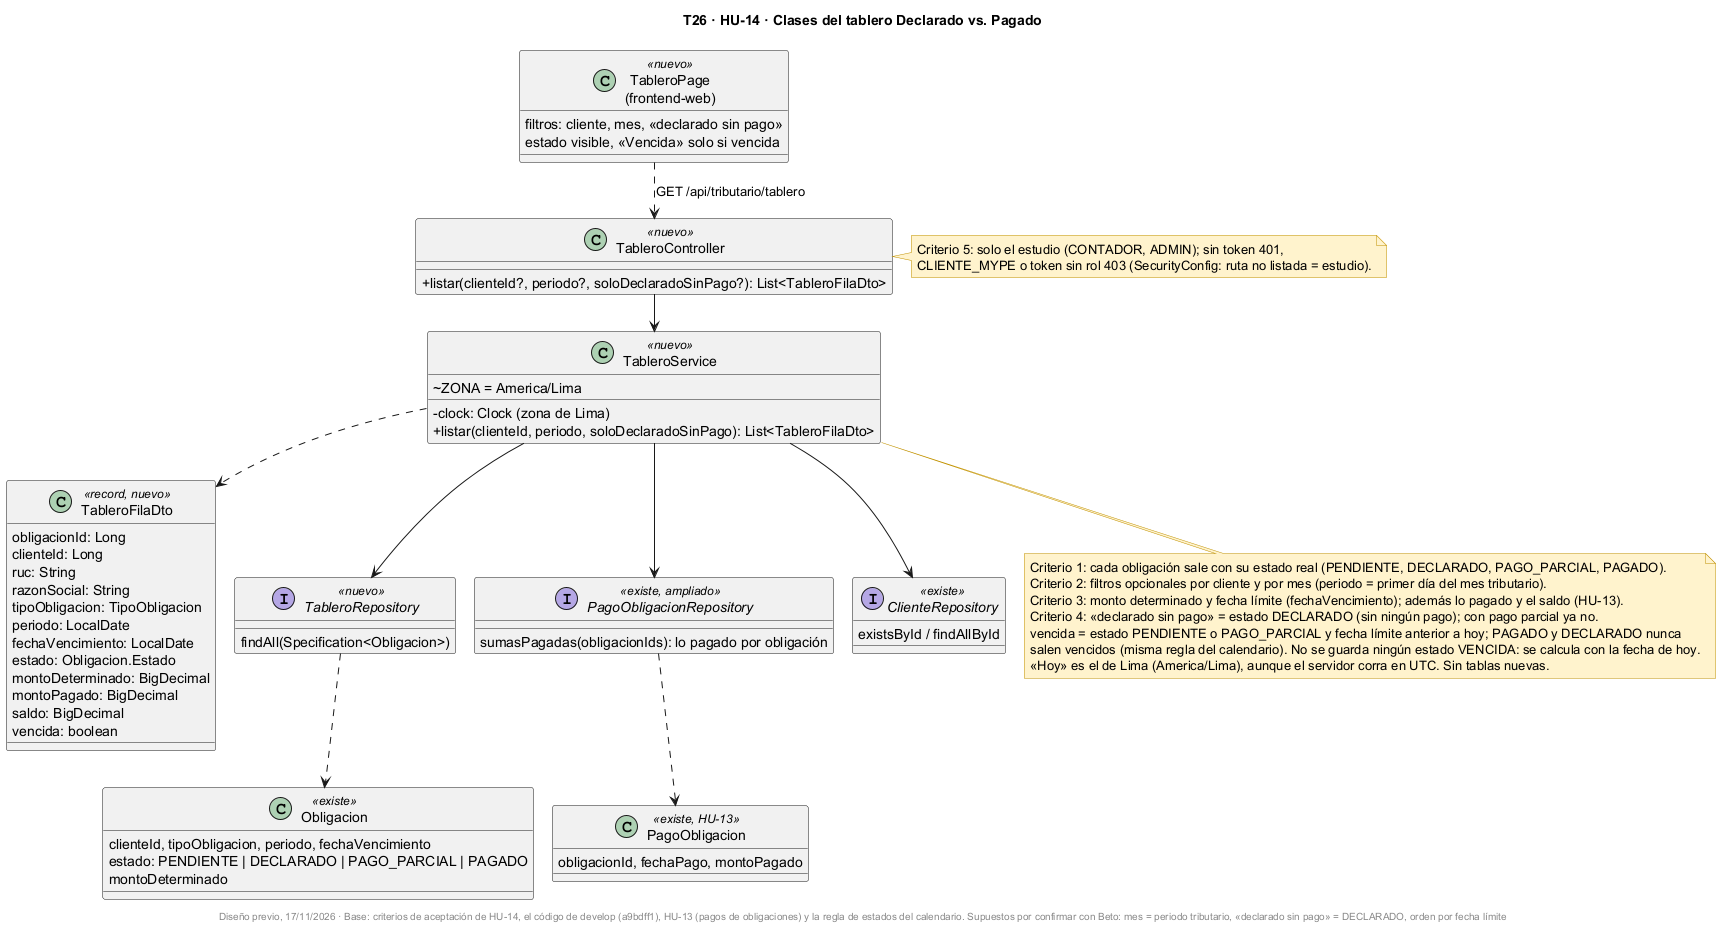

The diagram above was rendered by PlantUML. Its source (embedded in the PNG):
@startuml
!pragma layout smetana
title T26 · HU-14 · Clases del tablero Declarado vs. Pagado
skinparam classAttributeIconSize 0
skinparam shadowing false
skinparam noteBackgroundColor #FFF2CC
skinparam noteBorderColor #BF9000

class TableroController <<nuevo>> {
  +listar(clienteId?, periodo?, soloDeclaradoSinPago?): List<TableroFilaDto>
}

class TableroService <<nuevo>> {
  ~ZONA = America/Lima
  -clock: Clock (zona de Lima)
  +listar(clienteId, periodo, soloDeclaradoSinPago): List<TableroFilaDto>
}

class TableroFilaDto <<record, nuevo>> {
  obligacionId: Long
  clienteId: Long
  ruc: String
  razonSocial: String
  tipoObligacion: TipoObligacion
  periodo: LocalDate
  fechaVencimiento: LocalDate
  estado: Obligacion.Estado
  montoDeterminado: BigDecimal
  montoPagado: BigDecimal
  saldo: BigDecimal
  vencida: boolean
}

interface TableroRepository <<nuevo>> {
  findAll(Specification<Obligacion>)
}

class Obligacion <<existe>> {
  clienteId, tipoObligacion, periodo, fechaVencimiento
  estado: PENDIENTE | DECLARADO | PAGO_PARCIAL | PAGADO
  montoDeterminado
}

interface PagoObligacionRepository <<existe, ampliado>> {
  sumasPagadas(obligacionIds): lo pagado por obligación
}

class PagoObligacion <<existe, HU-13>> {
  obligacionId, fechaPago, montoPagado
}

interface ClienteRepository <<existe>> {
  existsById / findAllById
}

class "TableroPage\n(frontend-web)" as TP <<nuevo>> {
  filtros: cliente, mes, «declarado sin pago»
  estado visible, «Vencida» solo si vencida
}

TP ..> TableroController : GET /api/tributario/tablero
TableroController --> TableroService
TableroService --> TableroRepository
TableroService --> PagoObligacionRepository
TableroService --> ClienteRepository
TableroService ..> TableroFilaDto
TableroRepository ..> Obligacion
PagoObligacionRepository ..> PagoObligacion

note bottom of TableroService
  Criterio 1: cada obligación sale con su estado real (PENDIENTE, DECLARADO, PAGO_PARCIAL, PAGADO).
  Criterio 2: filtros opcionales por cliente y por mes (periodo = primer día del mes tributario).
  Criterio 3: monto determinado y fecha límite (fechaVencimiento); además lo pagado y el saldo (HU-13).
  Criterio 4: «declarado sin pago» = estado DECLARADO (sin ningún pago); con pago parcial ya no.
  vencida = estado PENDIENTE o PAGO_PARCIAL y fecha límite anterior a hoy; PAGADO y DECLARADO nunca
  salen vencidos (misma regla del calendario). No se guarda ningún estado VENCIDA: se calcula con la fecha de hoy.
  «Hoy» es el de Lima (America/Lima), aunque el servidor corra en UTC. Sin tablas nuevas.
end note

note right of TableroController
  Criterio 5: solo el estudio (CONTADOR, ADMIN); sin token 401,
  CLIENTE_MYPE o token sin rol 403 (SecurityConfig: ruta no listada = estudio).
end note

footer Diseño previo, 17/11/2026 · Base: criterios de aceptación de HU-14, el código de develop (a9bdff1), HU-13 (pagos de obligaciones) y la regla de estados del calendario. Supuestos por confirmar con Beto: mes = periodo tributario, «declarado sin pago» = DECLARADO, orden por fecha límite
@enduml